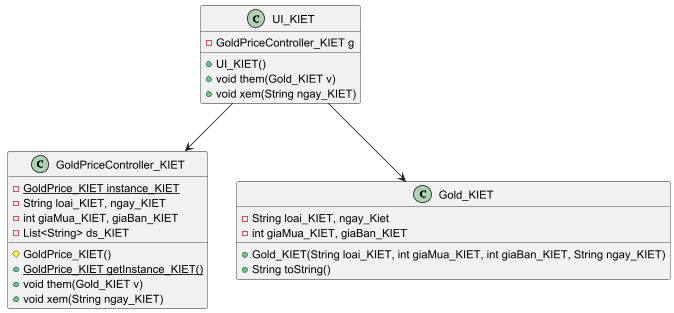

The diagram above was rendered by PlantUML. Its source (embedded in the PNG):
@startuml
'https://plantuml.com/class-diagram

class GoldPriceController_KIET{
    - {static} GoldPrice_KIET instance_KIET
    - String loai_KIET, ngay_KIET
    - int giaMua_KIET, giaBan_KIET
    - List<String> ds_KIET
    # GoldPrice_KIET()
    + {static} GoldPrice_KIET getInstance_KIET()
    + void them(Gold_KIET v)
    + void xem(String ngay_KIET)
}

class UI_KIET{
    - GoldPriceController_KIET g
    + UI_KIET()
    + void them(Gold_KIET v)
    + void xem(String ngay_KIET)
}

class Gold_KIET{
    - String loai_KIET, ngay_Kiet
    - int giaMua_KIET, giaBan_KIET
    + Gold_KIET(String loai_KIET, int giaMua_KIET, int giaBan_KIET, String ngay_KIET)
    + String toString()
}

UI_KIET --> GoldPriceController_KIET
UI_KIET --> Gold_KIET


@enduml